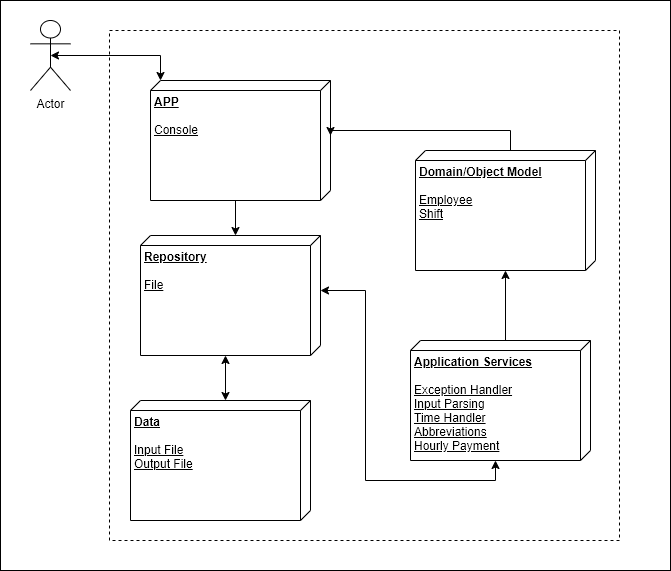

The diagram above was exported from draw.io. Its source (the exported page's mxGraphModel, read from the mxfile embedded in the PNG):
<mxGraphModel dx="1360" dy="745" grid="1" gridSize="10" guides="1" tooltips="1" connect="1" arrows="1" fold="1" page="1" pageScale="1" pageWidth="827" pageHeight="1169" math="0" shadow="0">
  <root>
    <mxCell id="0" />
    <mxCell id="1" parent="0" />
    <mxCell id="B5ZRG4ARu4PBo_4GslzT-39" value="" style="rounded=0;whiteSpace=wrap;html=1;" vertex="1" parent="1">
      <mxGeometry x="50" y="350" width="670" height="570" as="geometry" />
    </mxCell>
    <mxCell id="B5ZRG4ARu4PBo_4GslzT-36" value="" style="group" vertex="1" connectable="0" parent="1">
      <mxGeometry x="80" y="370" width="589" height="520" as="geometry" />
    </mxCell>
    <mxCell id="B5ZRG4ARu4PBo_4GslzT-2" value="" style="whiteSpace=wrap;html=1;aspect=fixed;dashed=1;" vertex="1" parent="B5ZRG4ARu4PBo_4GslzT-36">
      <mxGeometry x="79" y="10" width="510" height="510" as="geometry" />
    </mxCell>
    <mxCell id="B5ZRG4ARu4PBo_4GslzT-1" value="Actor" style="shape=umlActor;verticalLabelPosition=bottom;verticalAlign=top;html=1;" vertex="1" parent="B5ZRG4ARu4PBo_4GslzT-36">
      <mxGeometry width="40" height="70" as="geometry" />
    </mxCell>
    <mxCell id="B5ZRG4ARu4PBo_4GslzT-3" value="&lt;b&gt;Domain/Object Model&lt;/b&gt;&lt;br&gt;&lt;br&gt;Employee&lt;br&gt;Shift" style="verticalAlign=top;align=left;spacingTop=8;spacingLeft=2;spacingRight=12;shape=cube;size=10;direction=south;fontStyle=4;html=1;" vertex="1" parent="B5ZRG4ARu4PBo_4GslzT-36">
      <mxGeometry x="385" y="130" width="180" height="120" as="geometry" />
    </mxCell>
    <mxCell id="B5ZRG4ARu4PBo_4GslzT-4" value="&lt;b&gt;Application Services&lt;br&gt;&lt;/b&gt;&lt;br&gt;Exception Handler&lt;br&gt;Input Parsing&lt;br&gt;Time Handler&lt;br&gt;Abbreviations&lt;br&gt;Hourly Payment" style="verticalAlign=top;align=left;spacingTop=8;spacingLeft=2;spacingRight=12;shape=cube;size=10;direction=south;fontStyle=4;html=1;" vertex="1" parent="B5ZRG4ARu4PBo_4GslzT-36">
      <mxGeometry x="380" y="320" width="180" height="120" as="geometry" />
    </mxCell>
    <mxCell id="B5ZRG4ARu4PBo_4GslzT-5" value="&lt;b&gt;Repository&lt;/b&gt;&lt;br&gt;&lt;br&gt;File" style="verticalAlign=top;align=left;spacingTop=8;spacingLeft=2;spacingRight=12;shape=cube;size=10;direction=south;fontStyle=4;html=1;" vertex="1" parent="B5ZRG4ARu4PBo_4GslzT-36">
      <mxGeometry x="110" y="215" width="180" height="120" as="geometry" />
    </mxCell>
    <mxCell id="B5ZRG4ARu4PBo_4GslzT-6" value="&lt;b&gt;APP&lt;/b&gt;&lt;br&gt;&lt;br&gt;Console" style="verticalAlign=top;align=left;spacingTop=8;spacingLeft=2;spacingRight=12;shape=cube;size=10;direction=south;fontStyle=4;html=1;" vertex="1" parent="B5ZRG4ARu4PBo_4GslzT-36">
      <mxGeometry x="120" y="60" width="180" height="120" as="geometry" />
    </mxCell>
    <mxCell id="B5ZRG4ARu4PBo_4GslzT-12" value="&lt;b&gt;Data&lt;br&gt;&lt;/b&gt;&lt;br&gt;Input File&lt;br&gt;Output File" style="verticalAlign=top;align=left;spacingTop=8;spacingLeft=2;spacingRight=12;shape=cube;size=10;direction=south;fontStyle=4;html=1;" vertex="1" parent="B5ZRG4ARu4PBo_4GslzT-36">
      <mxGeometry x="100" y="380" width="180" height="120" as="geometry" />
    </mxCell>
    <mxCell id="B5ZRG4ARu4PBo_4GslzT-23" style="edgeStyle=orthogonalEdgeStyle;rounded=0;orthogonalLoop=1;jettySize=auto;html=1;exitX=0;exitY=0;exitDx=55;exitDy=0;exitPerimeter=0;entryX=0;entryY=0;entryDx=120;entryDy=95;entryPerimeter=0;startArrow=classic;startFill=1;" edge="1" parent="B5ZRG4ARu4PBo_4GslzT-36" source="B5ZRG4ARu4PBo_4GslzT-5" target="B5ZRG4ARu4PBo_4GslzT-4">
      <mxGeometry relative="1" as="geometry">
        <mxPoint x="235" y="-103" as="sourcePoint" />
        <mxPoint x="235" y="-150" as="targetPoint" />
      </mxGeometry>
    </mxCell>
    <mxCell id="B5ZRG4ARu4PBo_4GslzT-28" style="edgeStyle=orthogonalEdgeStyle;rounded=0;orthogonalLoop=1;jettySize=auto;html=1;" edge="1" parent="B5ZRG4ARu4PBo_4GslzT-36" target="B5ZRG4ARu4PBo_4GslzT-3">
      <mxGeometry relative="1" as="geometry">
        <mxPoint x="475" y="320" as="sourcePoint" />
        <mxPoint x="475" y="450" as="targetPoint" />
      </mxGeometry>
    </mxCell>
    <mxCell id="B5ZRG4ARu4PBo_4GslzT-32" style="edgeStyle=orthogonalEdgeStyle;rounded=0;orthogonalLoop=1;jettySize=auto;html=1;exitX=0;exitY=0;exitDx=120;exitDy=95;exitPerimeter=0;entryX=0;entryY=0;entryDx=0;entryDy=85;entryPerimeter=0;endArrow=classic;endFill=1;startArrow=classic;startFill=1;" edge="1" parent="B5ZRG4ARu4PBo_4GslzT-36" source="B5ZRG4ARu4PBo_4GslzT-5" target="B5ZRG4ARu4PBo_4GslzT-12">
      <mxGeometry relative="1" as="geometry">
        <mxPoint x="160" y="347" as="sourcePoint" />
        <mxPoint x="270" y="372" as="targetPoint" />
      </mxGeometry>
    </mxCell>
    <mxCell id="B5ZRG4ARu4PBo_4GslzT-34" style="edgeStyle=orthogonalEdgeStyle;rounded=0;orthogonalLoop=1;jettySize=auto;html=1;entryX=0;entryY=0;entryDx=0;entryDy=85;entryPerimeter=0;exitX=0;exitY=0;exitDx=120;exitDy=95;exitPerimeter=0;" edge="1" parent="B5ZRG4ARu4PBo_4GslzT-36" source="B5ZRG4ARu4PBo_4GslzT-6" target="B5ZRG4ARu4PBo_4GslzT-5">
      <mxGeometry relative="1" as="geometry">
        <mxPoint x="485" y="260" as="sourcePoint" />
        <mxPoint x="485" y="330" as="targetPoint" />
      </mxGeometry>
    </mxCell>
    <mxCell id="B5ZRG4ARu4PBo_4GslzT-15" style="edgeStyle=orthogonalEdgeStyle;rounded=0;orthogonalLoop=1;jettySize=auto;html=1;exitX=0.5;exitY=0.5;exitDx=0;exitDy=0;exitPerimeter=0;entryX=0;entryY=0;entryDx=0;entryDy=170;entryPerimeter=0;endArrow=classic;endFill=1;startArrow=classic;startFill=1;" edge="1" parent="B5ZRG4ARu4PBo_4GslzT-36" source="B5ZRG4ARu4PBo_4GslzT-1" target="B5ZRG4ARu4PBo_4GslzT-6">
      <mxGeometry relative="1" as="geometry" />
    </mxCell>
    <mxCell id="B5ZRG4ARu4PBo_4GslzT-35" style="edgeStyle=orthogonalEdgeStyle;rounded=0;orthogonalLoop=1;jettySize=auto;html=1;exitX=0;exitY=0;exitDx=0;exitDy=85;exitPerimeter=0;entryX=0;entryY=0;entryDx=55;entryDy=0;entryPerimeter=0;" edge="1" parent="B5ZRG4ARu4PBo_4GslzT-36" source="B5ZRG4ARu4PBo_4GslzT-3" target="B5ZRG4ARu4PBo_4GslzT-6">
      <mxGeometry relative="1" as="geometry">
        <mxPoint x="485" y="123" as="sourcePoint" />
        <mxPoint x="485" y="53" as="targetPoint" />
        <Array as="points">
          <mxPoint x="480" y="110" />
          <mxPoint x="300" y="110" />
        </Array>
      </mxGeometry>
    </mxCell>
  </root>
</mxGraphModel>